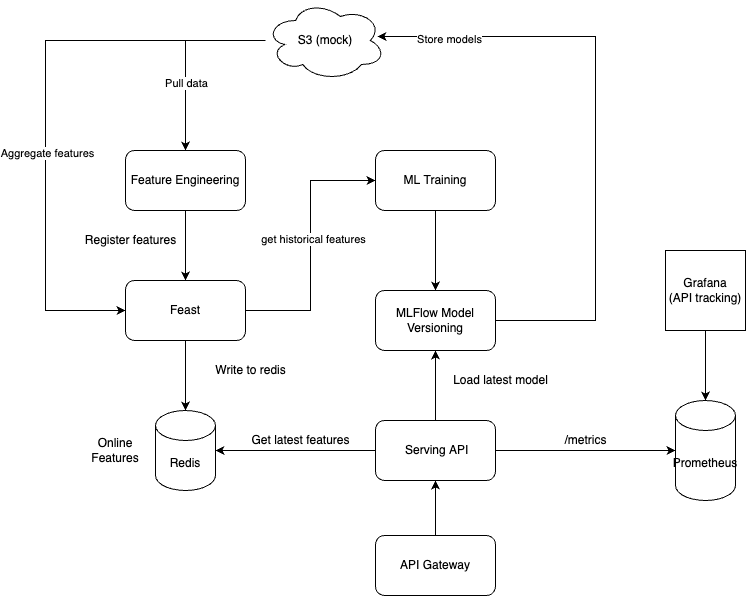

The diagram above was exported from draw.io. Its source (the exported page's mxGraphModel, read from the mxfile embedded in the PNG):
<mxGraphModel dx="1426" dy="1963" grid="1" gridSize="10" guides="1" tooltips="1" connect="1" arrows="1" fold="1" page="1" pageScale="1" pageWidth="827" pageHeight="1169" math="0" shadow="0">
  <root>
    <mxCell id="0" />
    <mxCell id="1" parent="0" />
    <mxCell id="3I2zeNdWNBV03C012Hdg-7" style="edgeStyle=orthogonalEdgeStyle;rounded=0;orthogonalLoop=1;jettySize=auto;html=1;entryX=0.5;entryY=0;entryDx=0;entryDy=0;" parent="1" source="3I2zeNdWNBV03C012Hdg-1" target="3I2zeNdWNBV03C012Hdg-6" edge="1">
      <mxGeometry relative="1" as="geometry" />
    </mxCell>
    <mxCell id="3I2zeNdWNBV03C012Hdg-1" value="Feature Engineering" style="rounded=1;whiteSpace=wrap;html=1;" parent="1" vertex="1">
      <mxGeometry x="220" y="140" width="120" height="60" as="geometry" />
    </mxCell>
    <mxCell id="3I2zeNdWNBV03C012Hdg-13" style="edgeStyle=orthogonalEdgeStyle;rounded=0;orthogonalLoop=1;jettySize=auto;html=1;" parent="1" source="3I2zeNdWNBV03C012Hdg-4" target="3I2zeNdWNBV03C012Hdg-5" edge="1">
      <mxGeometry relative="1" as="geometry" />
    </mxCell>
    <mxCell id="3I2zeNdWNBV03C012Hdg-4" value="ML Training" style="rounded=1;whiteSpace=wrap;html=1;" parent="1" vertex="1">
      <mxGeometry x="470" y="140" width="120" height="60" as="geometry" />
    </mxCell>
    <mxCell id="3I2zeNdWNBV03C012Hdg-23" style="edgeStyle=orthogonalEdgeStyle;rounded=0;orthogonalLoop=1;jettySize=auto;html=1;entryX=0.933;entryY=0.45;entryDx=0;entryDy=0;entryPerimeter=0;" parent="1" source="3I2zeNdWNBV03C012Hdg-5" target="3I2zeNdWNBV03C012Hdg-22" edge="1">
      <mxGeometry relative="1" as="geometry">
        <mxPoint x="670" y="110" as="targetPoint" />
        <Array as="points">
          <mxPoint x="690" y="310" />
          <mxPoint x="690" y="26" />
        </Array>
      </mxGeometry>
    </mxCell>
    <mxCell id="3I2zeNdWNBV03C012Hdg-24" value="Store models" style="edgeLabel;html=1;align=center;verticalAlign=middle;resizable=0;points=[];" parent="3I2zeNdWNBV03C012Hdg-23" connectable="0" vertex="1">
      <mxGeometry x="0.7647" y="2" relative="1" as="geometry">
        <mxPoint as="offset" />
      </mxGeometry>
    </mxCell>
    <mxCell id="3I2zeNdWNBV03C012Hdg-5" value="MLFlow Model Versioning" style="rounded=1;whiteSpace=wrap;html=1;" parent="1" vertex="1">
      <mxGeometry x="470" y="280" width="120" height="60" as="geometry" />
    </mxCell>
    <mxCell id="3I2zeNdWNBV03C012Hdg-10" style="edgeStyle=orthogonalEdgeStyle;rounded=0;orthogonalLoop=1;jettySize=auto;html=1;" parent="1" source="3I2zeNdWNBV03C012Hdg-6" target="3I2zeNdWNBV03C012Hdg-9" edge="1">
      <mxGeometry relative="1" as="geometry" />
    </mxCell>
    <mxCell id="3I2zeNdWNBV03C012Hdg-14" style="edgeStyle=orthogonalEdgeStyle;rounded=0;orthogonalLoop=1;jettySize=auto;html=1;entryX=0;entryY=0.5;entryDx=0;entryDy=0;" parent="1" source="3I2zeNdWNBV03C012Hdg-6" target="3I2zeNdWNBV03C012Hdg-4" edge="1">
      <mxGeometry relative="1" as="geometry" />
    </mxCell>
    <mxCell id="3I2zeNdWNBV03C012Hdg-15" value="get historical features" style="edgeLabel;html=1;align=center;verticalAlign=middle;resizable=0;points=[];" parent="3I2zeNdWNBV03C012Hdg-14" connectable="0" vertex="1">
      <mxGeometry x="0.0538" y="-2" relative="1" as="geometry">
        <mxPoint as="offset" />
      </mxGeometry>
    </mxCell>
    <mxCell id="3I2zeNdWNBV03C012Hdg-6" value="Feast" style="rounded=1;whiteSpace=wrap;html=1;" parent="1" vertex="1">
      <mxGeometry x="220" y="270" width="120" height="60" as="geometry" />
    </mxCell>
    <mxCell id="3I2zeNdWNBV03C012Hdg-8" value="Register features" style="text;html=1;align=center;verticalAlign=middle;resizable=0;points=[];autosize=1;strokeColor=none;fillColor=none;" parent="1" vertex="1">
      <mxGeometry x="170" y="220" width="110" height="20" as="geometry" />
    </mxCell>
    <mxCell id="3I2zeNdWNBV03C012Hdg-9" value="Redis" style="shape=cylinder3;whiteSpace=wrap;html=1;boundedLbl=1;backgroundOutline=1;size=15;" parent="1" vertex="1">
      <mxGeometry x="250" y="400" width="60" height="80" as="geometry" />
    </mxCell>
    <mxCell id="3I2zeNdWNBV03C012Hdg-11" value="Write to redis" style="text;html=1;align=center;verticalAlign=middle;resizable=0;points=[];autosize=1;strokeColor=none;fillColor=none;" parent="1" vertex="1">
      <mxGeometry x="300" y="350" width="90" height="20" as="geometry" />
    </mxCell>
    <mxCell id="3I2zeNdWNBV03C012Hdg-12" value="Online Features" style="text;html=1;strokeColor=none;fillColor=none;align=center;verticalAlign=middle;whiteSpace=wrap;rounded=0;" parent="1" vertex="1">
      <mxGeometry x="180" y="425" width="60" height="30" as="geometry" />
    </mxCell>
    <mxCell id="3I2zeNdWNBV03C012Hdg-18" style="edgeStyle=orthogonalEdgeStyle;rounded=0;orthogonalLoop=1;jettySize=auto;html=1;entryX=0.5;entryY=1;entryDx=0;entryDy=0;" parent="1" source="3I2zeNdWNBV03C012Hdg-17" target="3I2zeNdWNBV03C012Hdg-5" edge="1">
      <mxGeometry relative="1" as="geometry" />
    </mxCell>
    <mxCell id="3I2zeNdWNBV03C012Hdg-20" style="edgeStyle=orthogonalEdgeStyle;rounded=0;orthogonalLoop=1;jettySize=auto;html=1;entryX=1;entryY=0.5;entryDx=0;entryDy=0;entryPerimeter=0;" parent="1" source="3I2zeNdWNBV03C012Hdg-17" target="3I2zeNdWNBV03C012Hdg-9" edge="1">
      <mxGeometry relative="1" as="geometry" />
    </mxCell>
    <mxCell id="3I2zeNdWNBV03C012Hdg-29" style="edgeStyle=orthogonalEdgeStyle;rounded=0;orthogonalLoop=1;jettySize=auto;html=1;" parent="1" source="3I2zeNdWNBV03C012Hdg-17" target="3I2zeNdWNBV03C012Hdg-27" edge="1">
      <mxGeometry relative="1" as="geometry" />
    </mxCell>
    <mxCell id="3I2zeNdWNBV03C012Hdg-17" value="&amp;nbsp;Serving API" style="rounded=1;whiteSpace=wrap;html=1;" parent="1" vertex="1">
      <mxGeometry x="470" y="410" width="120" height="60" as="geometry" />
    </mxCell>
    <mxCell id="3I2zeNdWNBV03C012Hdg-19" value="Load latest model" style="text;html=1;align=center;verticalAlign=middle;resizable=0;points=[];autosize=1;strokeColor=none;fillColor=none;" parent="1" vertex="1">
      <mxGeometry x="540" y="360" width="110" height="20" as="geometry" />
    </mxCell>
    <mxCell id="3I2zeNdWNBV03C012Hdg-21" value="Get latest features" style="text;html=1;align=center;verticalAlign=middle;resizable=0;points=[];autosize=1;strokeColor=none;fillColor=none;" parent="1" vertex="1">
      <mxGeometry x="340" y="420" width="110" height="20" as="geometry" />
    </mxCell>
    <mxCell id="94MlhUoUJPRBx991O0sZ-1" style="edgeStyle=orthogonalEdgeStyle;rounded=0;orthogonalLoop=1;jettySize=auto;html=1;" edge="1" parent="1" source="3I2zeNdWNBV03C012Hdg-22" target="3I2zeNdWNBV03C012Hdg-1">
      <mxGeometry relative="1" as="geometry" />
    </mxCell>
    <mxCell id="94MlhUoUJPRBx991O0sZ-2" value="Pull data" style="edgeLabel;html=1;align=center;verticalAlign=middle;resizable=0;points=[];" vertex="1" connectable="0" parent="94MlhUoUJPRBx991O0sZ-1">
      <mxGeometry x="0.2842" relative="1" as="geometry">
        <mxPoint as="offset" />
      </mxGeometry>
    </mxCell>
    <mxCell id="94MlhUoUJPRBx991O0sZ-3" style="edgeStyle=orthogonalEdgeStyle;rounded=0;orthogonalLoop=1;jettySize=auto;html=1;entryX=0;entryY=0.5;entryDx=0;entryDy=0;" edge="1" parent="1" source="3I2zeNdWNBV03C012Hdg-22" target="3I2zeNdWNBV03C012Hdg-6">
      <mxGeometry relative="1" as="geometry">
        <Array as="points">
          <mxPoint x="140" y="30" />
          <mxPoint x="140" y="300" />
        </Array>
      </mxGeometry>
    </mxCell>
    <mxCell id="94MlhUoUJPRBx991O0sZ-4" value="Aggregate features" style="edgeLabel;html=1;align=center;verticalAlign=middle;resizable=0;points=[];" vertex="1" connectable="0" parent="94MlhUoUJPRBx991O0sZ-3">
      <mxGeometry x="0.1649" y="1" relative="1" as="geometry">
        <mxPoint as="offset" />
      </mxGeometry>
    </mxCell>
    <mxCell id="3I2zeNdWNBV03C012Hdg-22" value="S3 (mock)" style="ellipse;shape=cloud;whiteSpace=wrap;html=1;" parent="1" vertex="1">
      <mxGeometry x="360" y="-10" width="120" height="80" as="geometry" />
    </mxCell>
    <mxCell id="3I2zeNdWNBV03C012Hdg-26" style="edgeStyle=orthogonalEdgeStyle;rounded=0;orthogonalLoop=1;jettySize=auto;html=1;entryX=0.5;entryY=1;entryDx=0;entryDy=0;" parent="1" source="3I2zeNdWNBV03C012Hdg-25" target="3I2zeNdWNBV03C012Hdg-17" edge="1">
      <mxGeometry relative="1" as="geometry" />
    </mxCell>
    <mxCell id="3I2zeNdWNBV03C012Hdg-25" value="API Gateway" style="rounded=1;whiteSpace=wrap;html=1;" parent="1" vertex="1">
      <mxGeometry x="470" y="525" width="120" height="60" as="geometry" />
    </mxCell>
    <mxCell id="3I2zeNdWNBV03C012Hdg-27" value="Prometheus" style="shape=cylinder3;whiteSpace=wrap;html=1;boundedLbl=1;backgroundOutline=1;size=15;" parent="1" vertex="1">
      <mxGeometry x="770" y="390" width="60" height="100" as="geometry" />
    </mxCell>
    <mxCell id="3I2zeNdWNBV03C012Hdg-30" value="/metrics" style="text;html=1;align=center;verticalAlign=middle;resizable=0;points=[];autosize=1;strokeColor=none;fillColor=none;" parent="1" vertex="1">
      <mxGeometry x="650" y="420" width="60" height="20" as="geometry" />
    </mxCell>
    <mxCell id="3I2zeNdWNBV03C012Hdg-32" style="edgeStyle=orthogonalEdgeStyle;rounded=0;orthogonalLoop=1;jettySize=auto;html=1;entryX=0.5;entryY=0;entryDx=0;entryDy=0;entryPerimeter=0;" parent="1" source="3I2zeNdWNBV03C012Hdg-31" target="3I2zeNdWNBV03C012Hdg-27" edge="1">
      <mxGeometry relative="1" as="geometry" />
    </mxCell>
    <mxCell id="3I2zeNdWNBV03C012Hdg-31" value="Grafana&lt;br&gt;(API tracking)" style="whiteSpace=wrap;html=1;aspect=fixed;" parent="1" vertex="1">
      <mxGeometry x="760" y="240" width="80" height="80" as="geometry" />
    </mxCell>
  </root>
</mxGraphModel>